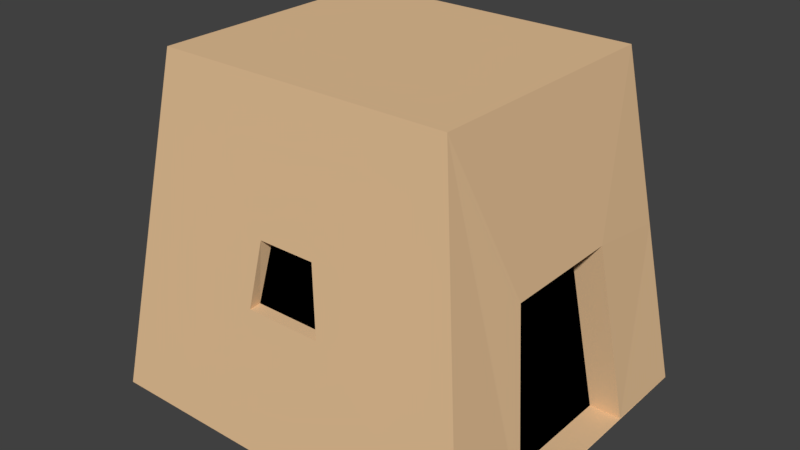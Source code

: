 # Source: 1x1.blend  (saved by Blender 2.78.0; exported with 4.5.12 LTS)
import bpy
from mathutils import Matrix  # noqa: F401  (used for matrix-valued properties, if any)

bpy.ops.wm.read_factory_settings(use_empty=True)
scene = bpy.context.scene
scene.name = 'Scene'

# ---- collections
col_collection_1 = bpy.data.collections.new('Collection 1'); scene.collection.children.link(col_collection_1)

# ---- materials (node trees are filled in below, after node groups)
mat_material = bpy.data.materials.new('Material')
mat_material.alpha_threshold = 0.0
mat_material.use_transparent_shadow = False
mat_material.diffuse_color = (0.8, 0.541, 0.3084, 1.0)
mat_material.roughness = 0.5
mat_material_001 = bpy.data.materials.new('Material.001')
mat_material_001.alpha_threshold = 0.0
mat_material_001.use_transparent_shadow = False
mat_material_001.diffuse_color = (0.0, 0.0, 0.0, 1.0)
mat_material_001.roughness = 0.5

# ---- material node trees

# ---- world
world_world = bpy.data.worlds.new('World'); scene.world = world_world
world_world.color = (0.05088, 0.05088, 0.05088)
world_world.use_sun_shadow = False
world_world.sun_shadow_jitter_overblur = 0.0
world_world.cycles.sampling_method = 'MANUAL'

# ---- meshes
me_cube_002 = bpy.data.meshes.new('Cube.002')
me_cube_002.from_pydata([(-0.3696, -0.316, -0.001835), (-0.2765, -0.236, 0.6329), (-0.3698, 0.3187, -0.001835), (-0.2766, 0.2387, 0.6329), (0.3697, -0.3158, -0.001835), (0.2765, -0.2358, 0.6329), (0.3695, 0.319, -0.001835), (0.2764, 0.2389, 0.6329), (0.3239, 0.1165, 0.3392), (0.369, 0.1553, -0.001531), (0.3691, -0.1521, -0.001531), (0.324, -0.1134, 0.3392), (0.2635, 0.1164, 0.3392), (0.3086, 0.1552, -0.001531), (0.3087, -0.1522, -0.001531), (0.2636, -0.1135, 0.3392), (-0.3232, 0.2787, 0.3155), (-0.0001691, 0.3188, -0.001835), (-0.0001404, 0.2388, 0.6329), (0.3229, 0.279, 0.3155), (-0.3232, 0.2787, 0.3155), (-0.3698, 0.3187, -0.001835), (-0.0001691, 0.3188, -0.001835), (-0.0001404, 0.2388, 0.6329), (0.2764, 0.2389, 0.6329), (0.3229, 0.279, 0.3155), (0.3695, 0.319, -0.001835), (-0.2766, 0.2387, 0.6329), (-0.0001548, 0.2788, 0.3155), (0.1244, 0.2697, 0.3882), (0.1877, 0.2698, 0.3882), (0.1983, 0.2789, 0.3155), (0.209, 0.2881, 0.2429), (0.1244, 0.288, 0.2429), (0.1244, 0.2789, 0.3155), (-0.1236, 0.2882, 0.2407), (-0.2108, 0.2882, 0.2407), (-0.1998, 0.2788, 0.3155), (-0.1888, 0.2693, 0.3904), (-0.1236, 0.2694, 0.3904), (-0.1236, 0.2788, 0.3155), (0.1245, 0.2556, 0.373), (0.1877, 0.2556, 0.373), (0.1984, 0.2647, 0.3004), (0.209, 0.2739, 0.2435), (0.1245, 0.2739, 0.2435), (0.1245, 0.2647, 0.3004), (-0.1235, 0.2741, 0.2413), (-0.2108, 0.274, 0.2413), (-0.1998, 0.2646, 0.3004), (-0.1888, 0.2552, 0.3753), (-0.1235, 0.2552, 0.3753), (-0.1235, 0.2646, 0.3004), (-0.07197, -0.2837, 0.2537), (-0.05382, -0.2681, 0.3774), (0.05391, -0.2681, 0.3774), (0.07206, -0.2837, 0.2537), (-0.07202, -0.2618, 0.2548), (-0.05387, -0.2462, 0.3627), (0.05386, -0.2462, 0.3627), (0.07201, -0.2618, 0.2548)], [], [(0, 1, 3, 16, 2), (19, 6, 26, 25), (7, 5, 11, 8), (0, 4, 56, 53), (2, 17, 6, 4, 0), (7, 18, 3, 1, 5), (11, 10, 14, 15), (6, 19, 7, 8, 9), (5, 4, 10, 11), (4, 6, 9, 10), (13, 12, 15, 14), (10, 9, 13, 14), (8, 11, 15, 12), (9, 8, 12, 13), (16, 3, 27, 20), (23, 28, 40, 39), (28, 23, 29, 34), (3, 18, 23, 27), (17, 2, 21, 22), (7, 19, 25, 24), (6, 17, 22, 26), (18, 7, 24, 23), (2, 16, 20, 21), (40, 35, 47, 52), (24, 25, 31, 30), (26, 22, 33, 32), (25, 26, 32, 31), (22, 28, 34, 33), (23, 24, 30, 29), (32, 33, 45, 44), (22, 21, 36, 35), (21, 20, 37, 36), (28, 22, 35, 40), (27, 23, 39, 38), (20, 27, 38, 37), (46, 41, 42, 43, 44, 45), (48, 49, 50, 51, 52, 47), (36, 37, 49, 48), (30, 31, 43, 42), (39, 40, 52, 51), (29, 30, 42, 41), (37, 38, 50, 49), (33, 34, 46, 45), (31, 32, 44, 43), (38, 39, 51, 50), (34, 29, 41, 46), (35, 36, 48, 47), (54, 53, 57, 58), (5, 1, 54, 55), (4, 5, 55, 56), (1, 0, 53, 54), (60, 59, 58, 57), (55, 54, 58, 59), (56, 55, 59, 60), (53, 56, 60, 57)])
me_cube_002.polygons.foreach_set('material_index', [0, 0, 0, 0, 0, 0, 0, 0, 0, 0, 1, 0, 0, 0, 0, 0, 0, 0, 0, 0, 0, 0, 0, 0, 0, 0, 0, 0, 0, 0, 0, 0, 0, 0, 0, 1, 1, 0, 0, 0, 0, 0, 0, 0, 0, 0, 0, 0, 0, 0, 0, 1, 0, 0, 0])
me_cube_002.materials.append(mat_material)
me_cube_002.materials.append(mat_material_001)
me_cube_002.use_remesh_preserve_volume = False
me_cube_002.use_remesh_preserve_attributes = False
me_cube_002.use_mirror_vertex_groups = False
me_cube_002.update()

# ---- objects
ob_cube = bpy.data.objects.new('Cube', me_cube_002)

# ---- transforms, parenting, visibility, modifiers, constraints
ob_cube.location = (0.0, 0.0, 0.0)
ob_cube.lineart.crease_threshold = 0.0

# ---- collection membership
col_collection_1.objects.link(ob_cube)

# ---- scene / render settings (as saved in the file)
scene.frame_start = 1; scene.frame_end = 250; scene.frame_set(1)
scene.render.engine = 'BLENDER_EEVEE_NEXT'
scene.render.resolution_percentage = 50
scene.render.dither_intensity = 0.0
scene.cycles.use_denoising = False
scene.cycles.samples = 128
scene.cycles.sampling_pattern = 'TABULATED_SOBOL'
scene.cycles.light_sampling_threshold = 0.0
scene.cycles.use_adaptive_sampling = False
scene.cycles.use_light_tree = False
scene.cycles.blur_glossy = 0.0
scene.cycles.sample_clamp_indirect = 0.0
scene.view_settings.view_transform = 'Standard'
bpy.context.view_layer.update()

# ---- added for rendering (the .blend has no active camera and no usable light): camera, sun
cam_auto = bpy.data.cameras.new('AutoCamera')
cam_auto.lens = 50.0
cam_auto.sensor_width = 36.0
cam_auto.clip_end = 1000.0
ob_auto_camera = bpy.data.objects.new('AutoCamera', cam_auto)
scene.collection.objects.link(ob_auto_camera)
ob_auto_camera.location = (1.07621, -1.29006, 1.17655)
ob_auto_camera.rotation_euler = (1.09748, -7.21219e-08, 0.694738)
scene.camera = ob_auto_camera
light_auto_sun = bpy.data.lights.new('AutoSun', 'SUN')
light_auto_sun.energy = 3.0
light_auto_sun.angle = 0.0523599
ob_auto_sun = bpy.data.objects.new('AutoSun', light_auto_sun)
scene.collection.objects.link(ob_auto_sun)
ob_auto_sun.rotation_euler = (0.872665, 0.174533, 0.523599)
bpy.context.view_layer.update()
